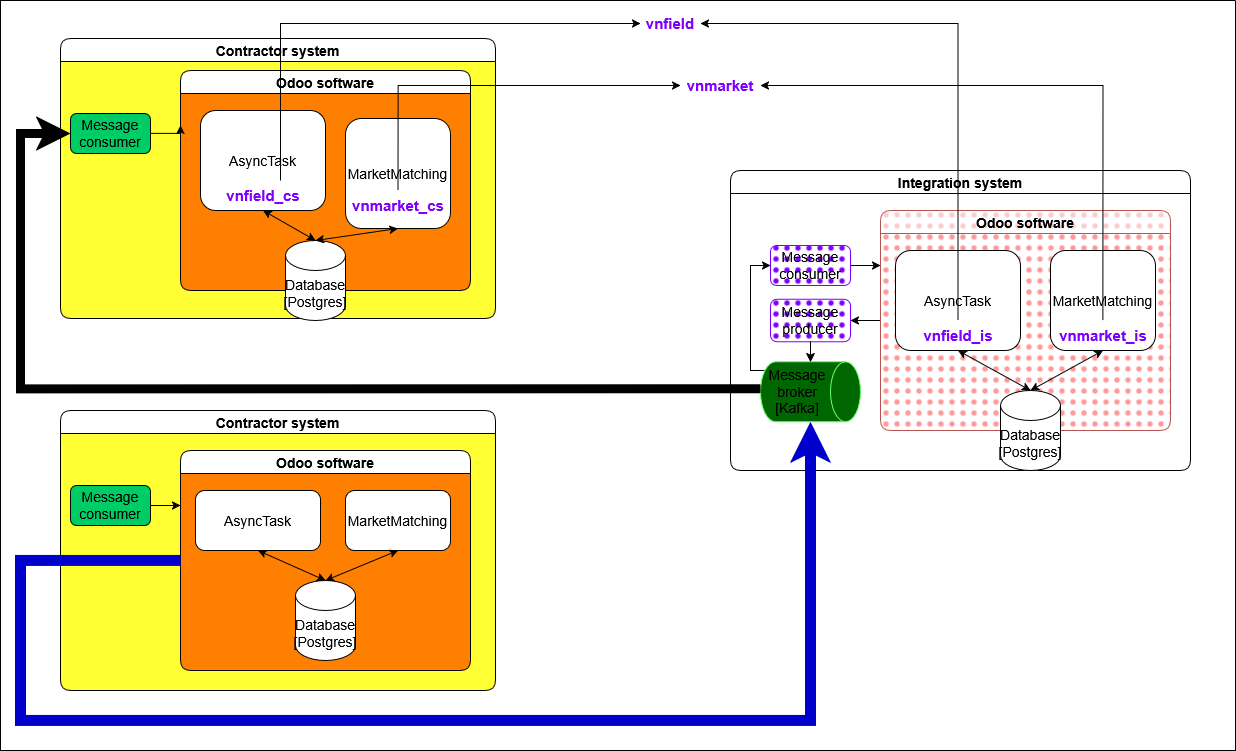

The diagram above was exported from draw.io. Its source (the exported page's mxGraphModel, read from the mxfile embedded in the PNG):
<mxGraphModel dx="3444" dy="894" grid="1" gridSize="10" guides="1" tooltips="1" connect="1" arrows="1" fold="1" page="1" pageScale="1" pageWidth="850" pageHeight="1100" math="0" shadow="0">
  <root>
    <mxCell id="0" />
    <mxCell id="cpBvPMBgWd3wBLfuZznl-13" value="export" parent="0" />
    <mxCell id="cpBvPMBgWd3wBLfuZznl-14" value="" style="swimlane;startSize=0;fontSize=14;" parent="cpBvPMBgWd3wBLfuZznl-13" vertex="1">
      <mxGeometry x="-950" y="340" width="1235" height="750" as="geometry" />
    </mxCell>
    <mxCell id="cpBvPMBgWd3wBLfuZznl-15" value="Contractor system" style="swimlane;whiteSpace=wrap;html=1;rounded=1;swimlaneFillColor=#FFFF33;fontSize=14;" parent="cpBvPMBgWd3wBLfuZznl-14" vertex="1">
      <mxGeometry x="60" y="410" width="435" height="280" as="geometry" />
    </mxCell>
    <mxCell id="cpBvPMBgWd3wBLfuZznl-17" value="Odoo software" style="swimlane;whiteSpace=wrap;html=1;rounded=1;fontSize=14;swimlaneFillColor=#FF8000;" parent="cpBvPMBgWd3wBLfuZznl-15" vertex="1">
      <mxGeometry x="120" y="40" width="290" height="220" as="geometry" />
    </mxCell>
    <mxCell id="cpBvPMBgWd3wBLfuZznl-18" value="AsyncTask" style="rounded=1;whiteSpace=wrap;html=1;fontSize=14;" parent="cpBvPMBgWd3wBLfuZznl-17" vertex="1">
      <mxGeometry x="15" y="40" width="125" height="60" as="geometry" />
    </mxCell>
    <mxCell id="cpBvPMBgWd3wBLfuZznl-19" value="&lt;div&gt;Database&lt;/div&gt;&lt;div&gt;[Postgres]&lt;/div&gt;" style="shape=cylinder3;whiteSpace=wrap;html=1;boundedLbl=1;backgroundOutline=1;size=15;fontSize=14;" parent="cpBvPMBgWd3wBLfuZznl-17" vertex="1">
      <mxGeometry x="115" y="130" width="60" height="80" as="geometry" />
    </mxCell>
    <mxCell id="cpBvPMBgWd3wBLfuZznl-20" style="rounded=0;orthogonalLoop=1;jettySize=auto;html=1;exitX=0.5;exitY=1;exitDx=0;exitDy=0;entryX=0.5;entryY=0;entryDx=0;entryDy=0;entryPerimeter=0;startArrow=classic;startFill=1;fontSize=14;" parent="cpBvPMBgWd3wBLfuZznl-17" source="cpBvPMBgWd3wBLfuZznl-18" target="cpBvPMBgWd3wBLfuZznl-19" edge="1">
      <mxGeometry relative="1" as="geometry">
        <mxPoint x="115" y="110" as="targetPoint" />
      </mxGeometry>
    </mxCell>
    <mxCell id="cpBvPMBgWd3wBLfuZznl-21" style="edgeStyle=orthogonalEdgeStyle;rounded=0;orthogonalLoop=1;jettySize=auto;html=1;exitX=1;exitY=0.5;exitDx=0;exitDy=0;entryX=0;entryY=0.25;entryDx=0;entryDy=0;fontSize=14;" parent="cpBvPMBgWd3wBLfuZznl-15" source="cpBvPMBgWd3wBLfuZznl-22" target="cpBvPMBgWd3wBLfuZznl-17" edge="1">
      <mxGeometry relative="1" as="geometry" />
    </mxCell>
    <mxCell id="cpBvPMBgWd3wBLfuZznl-22" value="Message consumer" style="rounded=1;whiteSpace=wrap;html=1;fontSize=14;fillColor=#00CC66;" parent="cpBvPMBgWd3wBLfuZznl-15" vertex="1">
      <mxGeometry x="10" y="75" width="80" height="40" as="geometry" />
    </mxCell>
    <mxCell id="cpBvPMBgWd3wBLfuZznl-24" value="MarketMatching" style="rounded=1;whiteSpace=wrap;html=1;fontSize=14;" parent="cpBvPMBgWd3wBLfuZznl-15" vertex="1">
      <mxGeometry x="285" y="80" width="105" height="60" as="geometry" />
    </mxCell>
    <mxCell id="cpBvPMBgWd3wBLfuZznl-25" style="rounded=0;orthogonalLoop=1;jettySize=auto;html=1;exitX=0.5;exitY=1;exitDx=0;exitDy=0;entryX=0.5;entryY=0;entryDx=0;entryDy=0;entryPerimeter=0;startArrow=classic;startFill=1;fontSize=14;" parent="cpBvPMBgWd3wBLfuZznl-15" source="cpBvPMBgWd3wBLfuZznl-24" target="cpBvPMBgWd3wBLfuZznl-19" edge="1">
      <mxGeometry relative="1" as="geometry" />
    </mxCell>
    <mxCell id="cpBvPMBgWd3wBLfuZznl-26" value="Contractor system" style="swimlane;whiteSpace=wrap;html=1;rounded=1;swimlaneFillColor=#FFFF33;fontSize=14;" parent="cpBvPMBgWd3wBLfuZznl-14" vertex="1">
      <mxGeometry x="60" y="38" width="435" height="280" as="geometry" />
    </mxCell>
    <mxCell id="cpBvPMBgWd3wBLfuZznl-28" value="Odoo software" style="swimlane;whiteSpace=wrap;html=1;rounded=1;fontSize=14;swimlaneFillColor=#FF8000;" parent="cpBvPMBgWd3wBLfuZznl-26" vertex="1">
      <mxGeometry x="120" y="32" width="290" height="220" as="geometry" />
    </mxCell>
    <mxCell id="cpBvPMBgWd3wBLfuZznl-29" value="AsyncTask" style="rounded=1;whiteSpace=wrap;html=1;fontSize=14;" parent="cpBvPMBgWd3wBLfuZznl-28" vertex="1">
      <mxGeometry x="20" y="40" width="125" height="100" as="geometry" />
    </mxCell>
    <mxCell id="cpBvPMBgWd3wBLfuZznl-30" value="&lt;div&gt;Database&lt;/div&gt;&lt;div&gt;[Postgres]&lt;/div&gt;" style="shape=cylinder3;whiteSpace=wrap;html=1;boundedLbl=1;backgroundOutline=1;size=15;fontSize=14;" parent="cpBvPMBgWd3wBLfuZznl-28" vertex="1">
      <mxGeometry x="105" y="170" width="60" height="80" as="geometry" />
    </mxCell>
    <mxCell id="cpBvPMBgWd3wBLfuZznl-31" style="rounded=0;orthogonalLoop=1;jettySize=auto;html=1;exitX=0.5;exitY=1;exitDx=0;exitDy=0;entryX=0.5;entryY=0;entryDx=0;entryDy=0;entryPerimeter=0;startArrow=classic;startFill=1;fontSize=14;" parent="cpBvPMBgWd3wBLfuZznl-28" source="cpBvPMBgWd3wBLfuZznl-29" target="cpBvPMBgWd3wBLfuZznl-30" edge="1">
      <mxGeometry relative="1" as="geometry">
        <mxPoint x="115" y="110" as="targetPoint" />
      </mxGeometry>
    </mxCell>
    <mxCell id="cpBvPMBgWd3wBLfuZznl-32" value="&lt;font style=&quot;color: rgb(127, 0, 255); font-size: 15px;&quot;&gt;&lt;b&gt;&lt;font style=&quot;background-color: light-dark(#ffffff, var(--ge-dark-color, #121212));&quot;&gt;vnfield_cs&lt;/font&gt;&lt;/b&gt;&lt;/font&gt;" style="text;html=1;align=center;verticalAlign=middle;whiteSpace=wrap;rounded=0;" parent="cpBvPMBgWd3wBLfuZznl-28" vertex="1">
      <mxGeometry x="52.5" y="110" width="60" height="30" as="geometry" />
    </mxCell>
    <mxCell id="cpBvPMBgWd3wBLfuZznl-33" style="edgeStyle=orthogonalEdgeStyle;rounded=0;orthogonalLoop=1;jettySize=auto;html=1;exitX=1;exitY=0.5;exitDx=0;exitDy=0;entryX=0;entryY=0.25;entryDx=0;entryDy=0;fontSize=14;" parent="cpBvPMBgWd3wBLfuZznl-26" source="cpBvPMBgWd3wBLfuZznl-34" target="cpBvPMBgWd3wBLfuZznl-28" edge="1">
      <mxGeometry relative="1" as="geometry" />
    </mxCell>
    <mxCell id="cpBvPMBgWd3wBLfuZznl-34" value="Message consumer" style="rounded=1;whiteSpace=wrap;html=1;fontSize=14;fillColor=#00CC66;" parent="cpBvPMBgWd3wBLfuZznl-26" vertex="1">
      <mxGeometry x="10" y="75" width="80" height="40" as="geometry" />
    </mxCell>
    <mxCell id="cpBvPMBgWd3wBLfuZznl-36" value="MarketMatching" style="rounded=1;whiteSpace=wrap;html=1;fontSize=14;" parent="cpBvPMBgWd3wBLfuZznl-26" vertex="1">
      <mxGeometry x="285" y="80" width="105" height="110" as="geometry" />
    </mxCell>
    <mxCell id="cpBvPMBgWd3wBLfuZznl-37" style="rounded=0;orthogonalLoop=1;jettySize=auto;html=1;exitX=0.5;exitY=1;exitDx=0;exitDy=0;entryX=0.5;entryY=0;entryDx=0;entryDy=0;entryPerimeter=0;startArrow=classic;startFill=1;fontSize=14;" parent="cpBvPMBgWd3wBLfuZznl-26" source="cpBvPMBgWd3wBLfuZznl-36" target="cpBvPMBgWd3wBLfuZznl-30" edge="1">
      <mxGeometry relative="1" as="geometry" />
    </mxCell>
    <mxCell id="cpBvPMBgWd3wBLfuZznl-38" value="&lt;font style=&quot;color: rgb(127, 0, 255); font-size: 15px;&quot;&gt;&lt;b&gt;&lt;font style=&quot;background-color: light-dark(#ffffff, var(--ge-dark-color, #121212));&quot;&gt;vnmarket_cs&lt;/font&gt;&lt;/b&gt;&lt;/font&gt;" style="text;html=1;align=center;verticalAlign=middle;whiteSpace=wrap;rounded=0;" parent="cpBvPMBgWd3wBLfuZznl-26" vertex="1">
      <mxGeometry x="307.5" y="152" width="60" height="30" as="geometry" />
    </mxCell>
    <mxCell id="cpBvPMBgWd3wBLfuZznl-39" value="&lt;font style=&quot;color: rgb(127, 0, 255); font-size: 15px;&quot;&gt;&lt;b&gt;&lt;font style=&quot;background-color: light-dark(#ffffff, var(--ge-dark-color, #121212));&quot;&gt;vnfield&lt;/font&gt;&lt;/b&gt;&lt;/font&gt;" style="text;html=1;align=center;verticalAlign=middle;whiteSpace=wrap;rounded=0;spacing=10;" parent="cpBvPMBgWd3wBLfuZznl-14" vertex="1">
      <mxGeometry x="640" y="8" width="60" height="30" as="geometry" />
    </mxCell>
    <mxCell id="cpBvPMBgWd3wBLfuZznl-40" style="edgeStyle=orthogonalEdgeStyle;rounded=0;orthogonalLoop=1;jettySize=auto;html=1;entryX=0;entryY=0.5;entryDx=0;entryDy=0;" parent="cpBvPMBgWd3wBLfuZznl-14" source="cpBvPMBgWd3wBLfuZznl-32" target="cpBvPMBgWd3wBLfuZznl-39" edge="1">
      <mxGeometry relative="1" as="geometry">
        <Array as="points">
          <mxPoint x="280" y="23" />
        </Array>
      </mxGeometry>
    </mxCell>
    <mxCell id="iBNi_01CG8rLxoLOzgOS-1" value="&lt;font style=&quot;color: rgb(127, 0, 255); font-size: 15px;&quot;&gt;&lt;b&gt;&lt;font style=&quot;background-color: light-dark(#ffffff, var(--ge-dark-color, #121212));&quot;&gt;vnmarket&lt;/font&gt;&lt;/b&gt;&lt;/font&gt;" style="text;html=1;align=center;verticalAlign=middle;whiteSpace=wrap;rounded=0;spacing=10;" vertex="1" parent="cpBvPMBgWd3wBLfuZznl-14">
      <mxGeometry x="680" y="70" width="80" height="30" as="geometry" />
    </mxCell>
    <mxCell id="iBNi_01CG8rLxoLOzgOS-2" style="edgeStyle=orthogonalEdgeStyle;rounded=0;orthogonalLoop=1;jettySize=auto;html=1;exitX=0.5;exitY=0;exitDx=0;exitDy=0;entryX=0;entryY=0.5;entryDx=0;entryDy=0;" edge="1" parent="cpBvPMBgWd3wBLfuZznl-14" source="cpBvPMBgWd3wBLfuZznl-38" target="iBNi_01CG8rLxoLOzgOS-1">
      <mxGeometry relative="1" as="geometry" />
    </mxCell>
    <mxCell id="cpBvPMBgWd3wBLfuZznl-41" value="Integration system" style="swimlane;whiteSpace=wrap;html=1;rounded=1;swimlaneFillColor=default;fontSize=14;" parent="cpBvPMBgWd3wBLfuZznl-13" vertex="1">
      <mxGeometry x="-220" y="510" width="460" height="300" as="geometry" />
    </mxCell>
    <mxCell id="cpBvPMBgWd3wBLfuZznl-42" style="edgeStyle=orthogonalEdgeStyle;rounded=0;orthogonalLoop=1;jettySize=auto;html=1;exitX=0;exitY=0.5;exitDx=0;exitDy=0;entryX=1;entryY=0.5;entryDx=0;entryDy=0;fontSize=14;" parent="cpBvPMBgWd3wBLfuZznl-41" source="cpBvPMBgWd3wBLfuZznl-43" target="cpBvPMBgWd3wBLfuZznl-51" edge="1">
      <mxGeometry relative="1" as="geometry" />
    </mxCell>
    <mxCell id="cpBvPMBgWd3wBLfuZznl-43" value="Odoo software" style="swimlane;whiteSpace=wrap;html=1;rounded=1;fontSize=14;fillColor=#f8cecc;strokeColor=#b85450;swimlaneFillColor=#FF9999;fillStyle=dots;" parent="cpBvPMBgWd3wBLfuZznl-41" vertex="1">
      <mxGeometry x="150" y="40" width="290" height="220" as="geometry" />
    </mxCell>
    <mxCell id="cpBvPMBgWd3wBLfuZznl-44" value="AsyncTask" style="rounded=1;whiteSpace=wrap;html=1;fontSize=14;" parent="cpBvPMBgWd3wBLfuZznl-43" vertex="1">
      <mxGeometry x="15" y="40" width="125" height="100" as="geometry" />
    </mxCell>
    <mxCell id="cpBvPMBgWd3wBLfuZznl-45" value="MarketMatching" style="rounded=1;whiteSpace=wrap;html=1;fontSize=14;" parent="cpBvPMBgWd3wBLfuZznl-43" vertex="1">
      <mxGeometry x="170" y="40" width="105" height="100" as="geometry" />
    </mxCell>
    <mxCell id="cpBvPMBgWd3wBLfuZznl-46" value="&lt;font style=&quot;color: rgb(127, 0, 255); font-size: 15px;&quot;&gt;&lt;b&gt;&lt;font style=&quot;background-color: light-dark(#ffffff, var(--ge-dark-color, #121212));&quot;&gt;vnfield_is&lt;/font&gt;&lt;/b&gt;&lt;/font&gt;" style="text;html=1;align=center;verticalAlign=middle;whiteSpace=wrap;rounded=0;" parent="cpBvPMBgWd3wBLfuZznl-43" vertex="1">
      <mxGeometry x="47.5" y="110" width="60" height="30" as="geometry" />
    </mxCell>
    <mxCell id="cpBvPMBgWd3wBLfuZznl-47" value="&lt;font style=&quot;color: rgb(127, 0, 255); font-size: 15px;&quot;&gt;&lt;b&gt;&lt;font style=&quot;background-color: light-dark(#ffffff, var(--ge-dark-color, #121212));&quot;&gt;vnmarket_is&lt;/font&gt;&lt;/b&gt;&lt;/font&gt;" style="text;html=1;align=center;verticalAlign=middle;whiteSpace=wrap;rounded=0;" parent="cpBvPMBgWd3wBLfuZznl-43" vertex="1">
      <mxGeometry x="192.5" y="110" width="60" height="30" as="geometry" />
    </mxCell>
    <mxCell id="cpBvPMBgWd3wBLfuZznl-48" style="edgeStyle=orthogonalEdgeStyle;rounded=0;orthogonalLoop=1;jettySize=auto;html=1;exitX=1;exitY=0.5;exitDx=0;exitDy=0;entryX=0;entryY=0.25;entryDx=0;entryDy=0;fontSize=14;" parent="cpBvPMBgWd3wBLfuZznl-41" source="cpBvPMBgWd3wBLfuZznl-49" target="cpBvPMBgWd3wBLfuZznl-43" edge="1">
      <mxGeometry relative="1" as="geometry" />
    </mxCell>
    <mxCell id="cpBvPMBgWd3wBLfuZznl-49" value="Message consumer" style="rounded=1;whiteSpace=wrap;html=1;fontSize=14;fillColor=#7F00FF;strokeColor=#7F00FF;fillStyle=dots;" parent="cpBvPMBgWd3wBLfuZznl-41" vertex="1">
      <mxGeometry x="40" y="75" width="80" height="40" as="geometry" />
    </mxCell>
    <mxCell id="cpBvPMBgWd3wBLfuZznl-50" value="" style="edgeStyle=orthogonalEdgeStyle;rounded=0;orthogonalLoop=1;jettySize=auto;html=1;" parent="cpBvPMBgWd3wBLfuZznl-41" source="cpBvPMBgWd3wBLfuZznl-51" target="cpBvPMBgWd3wBLfuZznl-53" edge="1">
      <mxGeometry relative="1" as="geometry" />
    </mxCell>
    <mxCell id="cpBvPMBgWd3wBLfuZznl-51" value="Message producer" style="rounded=1;whiteSpace=wrap;html=1;fontSize=14;fillColor=#7F00FF;strokeColor=#7F00FF;fillStyle=dots;" parent="cpBvPMBgWd3wBLfuZznl-41" vertex="1">
      <mxGeometry x="40" y="128.75" width="80" height="42.5" as="geometry" />
    </mxCell>
    <mxCell id="cpBvPMBgWd3wBLfuZznl-52" style="edgeStyle=orthogonalEdgeStyle;rounded=0;orthogonalLoop=1;jettySize=auto;html=1;exitX=0.145;exitY=1;exitDx=0;exitDy=-4.35;exitPerimeter=0;entryX=0;entryY=0.5;entryDx=0;entryDy=0;fontSize=14;" parent="cpBvPMBgWd3wBLfuZznl-41" source="cpBvPMBgWd3wBLfuZznl-53" target="cpBvPMBgWd3wBLfuZznl-49" edge="1">
      <mxGeometry relative="1" as="geometry">
        <Array as="points">
          <mxPoint x="20" y="200" />
          <mxPoint x="20" y="95" />
        </Array>
      </mxGeometry>
    </mxCell>
    <mxCell id="cpBvPMBgWd3wBLfuZznl-53" value="&lt;div&gt;Message broker&lt;/div&gt;&lt;div&gt;[Kafka]&lt;/div&gt;" style="shape=cylinder3;whiteSpace=wrap;html=1;boundedLbl=1;backgroundOutline=1;size=15;rotation=90;horizontal=0;fontSize=14;fillColor=#006600;strokeColor=#66FF66;" parent="cpBvPMBgWd3wBLfuZznl-41" vertex="1">
      <mxGeometry x="50" y="171.25" width="60" height="100" as="geometry" />
    </mxCell>
    <mxCell id="cpBvPMBgWd3wBLfuZznl-54" style="edgeStyle=orthogonalEdgeStyle;rounded=0;orthogonalLoop=1;jettySize=auto;html=1;exitX=0.5;exitY=1;exitDx=0;exitDy=0;entryX=0;entryY=0.5;entryDx=0;entryDy=0;entryPerimeter=0;fontSize=14;" parent="cpBvPMBgWd3wBLfuZznl-41" source="cpBvPMBgWd3wBLfuZznl-51" target="cpBvPMBgWd3wBLfuZznl-53" edge="1">
      <mxGeometry relative="1" as="geometry" />
    </mxCell>
    <mxCell id="cpBvPMBgWd3wBLfuZznl-55" value="&lt;div&gt;Database&lt;/div&gt;&lt;div&gt;[Postgres]&lt;/div&gt;" style="shape=cylinder3;whiteSpace=wrap;html=1;boundedLbl=1;backgroundOutline=1;size=15;fontSize=14;" parent="cpBvPMBgWd3wBLfuZznl-41" vertex="1">
      <mxGeometry x="270" y="220" width="60" height="80" as="geometry" />
    </mxCell>
    <mxCell id="cpBvPMBgWd3wBLfuZznl-56" style="rounded=0;orthogonalLoop=1;jettySize=auto;html=1;exitX=0.5;exitY=1;exitDx=0;exitDy=0;entryX=0.5;entryY=0;entryDx=0;entryDy=0;entryPerimeter=0;startArrow=classic;startFill=1;fontSize=14;" parent="cpBvPMBgWd3wBLfuZznl-41" source="cpBvPMBgWd3wBLfuZznl-44" target="cpBvPMBgWd3wBLfuZznl-55" edge="1">
      <mxGeometry relative="1" as="geometry">
        <mxPoint x="265" y="150" as="targetPoint" />
      </mxGeometry>
    </mxCell>
    <mxCell id="cpBvPMBgWd3wBLfuZznl-57" style="rounded=0;orthogonalLoop=1;jettySize=auto;html=1;exitX=0.5;exitY=1;exitDx=0;exitDy=0;entryX=0.5;entryY=0;entryDx=0;entryDy=0;entryPerimeter=0;startArrow=classic;startFill=1;fontSize=14;" parent="cpBvPMBgWd3wBLfuZznl-41" source="cpBvPMBgWd3wBLfuZznl-45" target="cpBvPMBgWd3wBLfuZznl-55" edge="1">
      <mxGeometry relative="1" as="geometry" />
    </mxCell>
    <mxCell id="cpBvPMBgWd3wBLfuZznl-58" style="edgeStyle=orthogonalEdgeStyle;rounded=0;orthogonalLoop=1;jettySize=auto;html=1;exitX=0;exitY=0.5;exitDx=0;exitDy=0;entryX=1;entryY=0.5;entryDx=0;entryDy=0;entryPerimeter=0;fontSize=14;jumpSize=18;shadow=0;strokeColor=#0000CC;jumpStyle=gap;strokeWidth=11;" parent="cpBvPMBgWd3wBLfuZznl-13" source="cpBvPMBgWd3wBLfuZznl-17" target="cpBvPMBgWd3wBLfuZznl-53" edge="1">
      <mxGeometry relative="1" as="geometry">
        <Array as="points">
          <mxPoint x="-930" y="900" />
          <mxPoint x="-930" y="1060" />
          <mxPoint x="-140" y="1060" />
        </Array>
        <mxPoint x="-880" y="900" as="sourcePoint" />
      </mxGeometry>
    </mxCell>
    <mxCell id="cpBvPMBgWd3wBLfuZznl-59" style="edgeStyle=orthogonalEdgeStyle;rounded=0;orthogonalLoop=1;jettySize=auto;html=1;exitX=0.5;exitY=1;exitDx=0;exitDy=0;exitPerimeter=0;entryX=0;entryY=0.5;entryDx=0;entryDy=0;strokeWidth=9;jumpStyle=gap;" parent="cpBvPMBgWd3wBLfuZznl-13" edge="1" target="cpBvPMBgWd3wBLfuZznl-34">
      <mxGeometry relative="1" as="geometry">
        <Array as="points">
          <mxPoint x="-930" y="728" />
          <mxPoint x="-930" y="473" />
        </Array>
        <mxPoint x="-190" y="728.25" as="sourcePoint" />
        <mxPoint x="-730" y="520" as="targetPoint" />
      </mxGeometry>
    </mxCell>
    <mxCell id="cpBvPMBgWd3wBLfuZznl-60" style="edgeStyle=orthogonalEdgeStyle;rounded=0;orthogonalLoop=1;jettySize=auto;html=1;entryX=1;entryY=0.5;entryDx=0;entryDy=0;" parent="cpBvPMBgWd3wBLfuZznl-13" source="cpBvPMBgWd3wBLfuZznl-46" target="cpBvPMBgWd3wBLfuZznl-39" edge="1">
      <mxGeometry relative="1" as="geometry">
        <Array as="points">
          <mxPoint x="8" y="363" />
        </Array>
      </mxGeometry>
    </mxCell>
    <mxCell id="iBNi_01CG8rLxoLOzgOS-3" style="edgeStyle=orthogonalEdgeStyle;rounded=0;orthogonalLoop=1;jettySize=auto;html=1;exitX=0.5;exitY=0;exitDx=0;exitDy=0;entryX=1;entryY=0.5;entryDx=0;entryDy=0;" edge="1" parent="cpBvPMBgWd3wBLfuZznl-13" source="cpBvPMBgWd3wBLfuZznl-47" target="iBNi_01CG8rLxoLOzgOS-1">
      <mxGeometry relative="1" as="geometry" />
    </mxCell>
  </root>
</mxGraphModel>